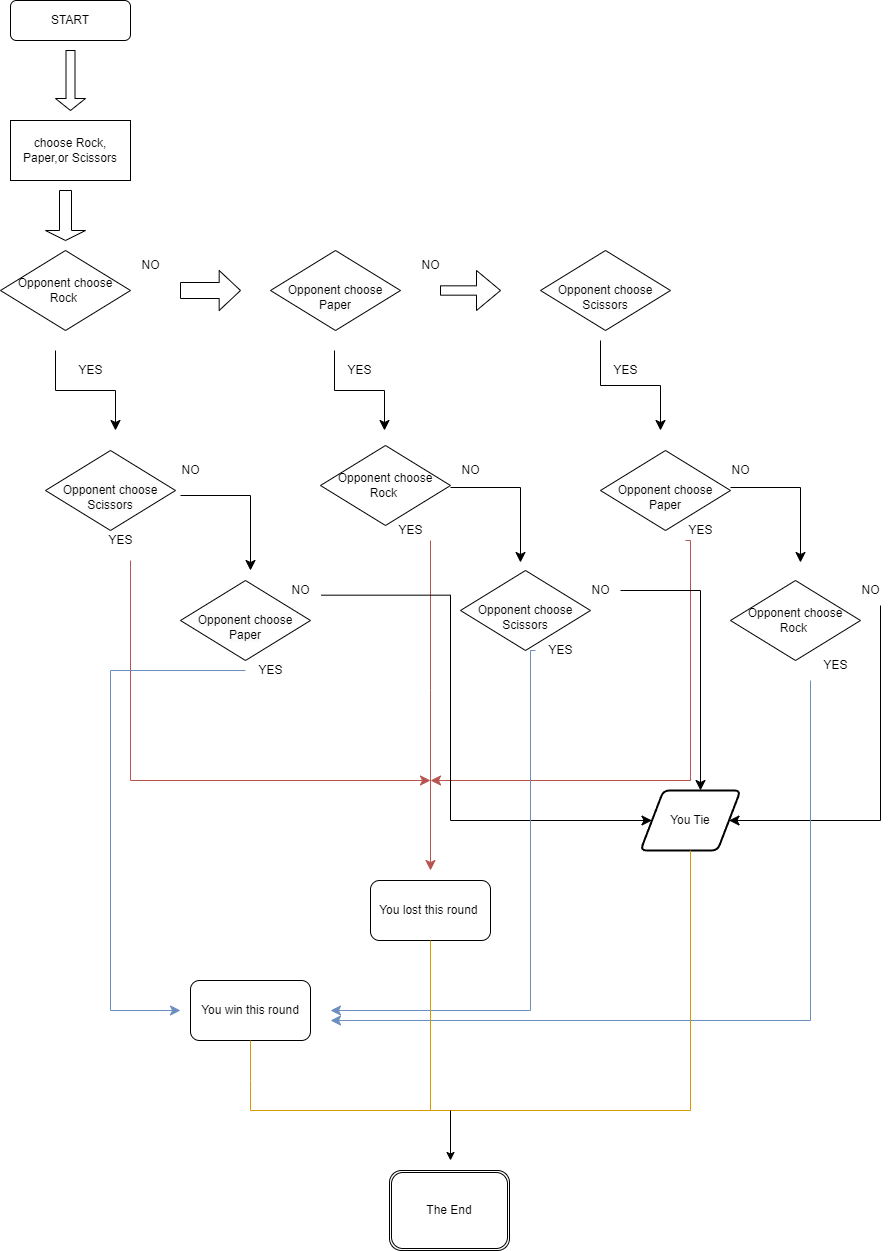

The diagram above was exported from draw.io. Its source (the exported page's mxGraphModel, read from the mxfile embedded in the PNG):
<mxGraphModel dx="794" dy="438" grid="1" gridSize="10" guides="1" tooltips="1" connect="1" arrows="1" fold="1" page="1" pageScale="1" pageWidth="827" pageHeight="1169" math="0" shadow="0">
  <root>
    <mxCell id="WIyWlLk6GJQsqaUBKTNV-0" />
    <mxCell id="WIyWlLk6GJQsqaUBKTNV-1" parent="WIyWlLk6GJQsqaUBKTNV-0" />
    <mxCell id="0IXMwSdptYBpkZnqORYA-0" value="START" style="rounded=1;whiteSpace=wrap;html=1;" parent="WIyWlLk6GJQsqaUBKTNV-1" vertex="1">
      <mxGeometry x="40" y="60" width="120" height="40" as="geometry" />
    </mxCell>
    <mxCell id="0IXMwSdptYBpkZnqORYA-1" value="" style="shape=singleArrow;direction=south;whiteSpace=wrap;html=1;" parent="WIyWlLk6GJQsqaUBKTNV-1" vertex="1">
      <mxGeometry x="85" y="110" width="30" height="60" as="geometry" />
    </mxCell>
    <mxCell id="0IXMwSdptYBpkZnqORYA-2" value="choose Rock, Paper,or Scissors" style="rounded=0;whiteSpace=wrap;html=1;" parent="WIyWlLk6GJQsqaUBKTNV-1" vertex="1">
      <mxGeometry x="40" y="180" width="120" height="60" as="geometry" />
    </mxCell>
    <mxCell id="0IXMwSdptYBpkZnqORYA-3" value="Opponent choose Rock&amp;nbsp;" style="rhombus;whiteSpace=wrap;html=1;" parent="WIyWlLk6GJQsqaUBKTNV-1" vertex="1">
      <mxGeometry x="30" y="310" width="130" height="80" as="geometry" />
    </mxCell>
    <mxCell id="0IXMwSdptYBpkZnqORYA-4" value="&lt;br&gt;&lt;span style=&quot;color: rgb(0, 0, 0); font-family: Helvetica; font-size: 12px; font-style: normal; font-variant-ligatures: normal; font-variant-caps: normal; font-weight: 400; letter-spacing: normal; orphans: 2; text-align: center; text-indent: 0px; text-transform: none; widows: 2; word-spacing: 0px; -webkit-text-stroke-width: 0px; background-color: rgb(251, 251, 251); text-decoration-thickness: initial; text-decoration-style: initial; text-decoration-color: initial; float: none; display: inline !important;&quot;&gt;Opponent choose Paper&lt;/span&gt;&lt;br&gt;" style="rhombus;whiteSpace=wrap;html=1;" parent="WIyWlLk6GJQsqaUBKTNV-1" vertex="1">
      <mxGeometry x="300" y="310" width="130" height="80" as="geometry" />
    </mxCell>
    <mxCell id="0IXMwSdptYBpkZnqORYA-5" value="&lt;br&gt;&lt;br style=&quot;border-color: var(--border-color); color: rgb(0, 0, 0); font-family: Helvetica; font-size: 12px; font-style: normal; font-variant-ligatures: normal; font-variant-caps: normal; font-weight: 400; letter-spacing: normal; orphans: 2; text-align: center; text-indent: 0px; text-transform: none; widows: 2; word-spacing: 0px; -webkit-text-stroke-width: 0px; background-color: rgb(251, 251, 251); text-decoration-thickness: initial; text-decoration-style: initial; text-decoration-color: initial;&quot;&gt;&lt;span style=&quot;border-color: var(--border-color); color: rgb(0, 0, 0); font-family: Helvetica; font-size: 12px; font-style: normal; font-variant-ligatures: normal; font-variant-caps: normal; font-weight: 400; letter-spacing: normal; orphans: 2; text-align: center; text-indent: 0px; text-transform: none; widows: 2; word-spacing: 0px; -webkit-text-stroke-width: 0px; text-decoration-thickness: initial; text-decoration-style: initial; text-decoration-color: initial; background-color: rgb(251, 251, 251); float: none; display: inline !important;&quot;&gt;Opponent choose Scissors&lt;/span&gt;&lt;br style=&quot;border-color: var(--border-color); color: rgb(0, 0, 0); font-family: Helvetica; font-size: 12px; font-style: normal; font-variant-ligatures: normal; font-variant-caps: normal; font-weight: 400; letter-spacing: normal; orphans: 2; text-align: center; text-indent: 0px; text-transform: none; widows: 2; word-spacing: 0px; -webkit-text-stroke-width: 0px; background-color: rgb(251, 251, 251); text-decoration-thickness: initial; text-decoration-style: initial; text-decoration-color: initial;&quot;&gt;&lt;br&gt;" style="rhombus;whiteSpace=wrap;html=1;" parent="WIyWlLk6GJQsqaUBKTNV-1" vertex="1">
      <mxGeometry x="570" y="310" width="130" height="80" as="geometry" />
    </mxCell>
    <mxCell id="0IXMwSdptYBpkZnqORYA-8" value="" style="shape=singleArrow;whiteSpace=wrap;html=1;arrowWidth=0.39999847412109374;arrowSize=0.35555572509765626;" parent="WIyWlLk6GJQsqaUBKTNV-1" vertex="1">
      <mxGeometry x="210" y="330" width="60" height="40" as="geometry" />
    </mxCell>
    <mxCell id="0IXMwSdptYBpkZnqORYA-9" value="NO" style="text;html=1;align=center;verticalAlign=middle;resizable=0;points=[];autosize=1;strokeColor=none;fillColor=none;" parent="WIyWlLk6GJQsqaUBKTNV-1" vertex="1">
      <mxGeometry x="160" y="310" width="40" height="30" as="geometry" />
    </mxCell>
    <mxCell id="0IXMwSdptYBpkZnqORYA-11" value="" style="shape=singleArrow;whiteSpace=wrap;html=1;arrowWidth=0.2333343505859375;arrowSize=0.4;" parent="WIyWlLk6GJQsqaUBKTNV-1" vertex="1">
      <mxGeometry x="470" y="330" width="60" height="40" as="geometry" />
    </mxCell>
    <mxCell id="0IXMwSdptYBpkZnqORYA-13" value="NO" style="text;html=1;align=center;verticalAlign=middle;resizable=0;points=[];autosize=1;strokeColor=none;fillColor=none;" parent="WIyWlLk6GJQsqaUBKTNV-1" vertex="1">
      <mxGeometry x="440" y="310" width="40" height="30" as="geometry" />
    </mxCell>
    <mxCell id="0IXMwSdptYBpkZnqORYA-14" value="" style="shape=singleArrow;direction=south;whiteSpace=wrap;html=1;" parent="WIyWlLk6GJQsqaUBKTNV-1" vertex="1">
      <mxGeometry x="75" y="250" width="40" height="50" as="geometry" />
    </mxCell>
    <mxCell id="0IXMwSdptYBpkZnqORYA-15" value="" style="edgeStyle=elbowEdgeStyle;elbow=vertical;endArrow=classic;html=1;curved=0;rounded=0;endSize=8;startSize=8;" parent="WIyWlLk6GJQsqaUBKTNV-1" edge="1">
      <mxGeometry width="50" height="50" relative="1" as="geometry">
        <mxPoint x="364" y="410" as="sourcePoint" />
        <mxPoint x="414" y="490" as="targetPoint" />
      </mxGeometry>
    </mxCell>
    <mxCell id="0IXMwSdptYBpkZnqORYA-16" value="YES" style="text;html=1;align=center;verticalAlign=middle;resizable=0;points=[];autosize=1;strokeColor=none;fillColor=none;" parent="WIyWlLk6GJQsqaUBKTNV-1" vertex="1">
      <mxGeometry x="95" y="415" width="50" height="30" as="geometry" />
    </mxCell>
    <mxCell id="0IXMwSdptYBpkZnqORYA-17" value="" style="edgeStyle=elbowEdgeStyle;elbow=vertical;endArrow=classic;html=1;curved=0;rounded=0;endSize=8;startSize=8;" parent="WIyWlLk6GJQsqaUBKTNV-1" edge="1">
      <mxGeometry width="50" height="50" relative="1" as="geometry">
        <mxPoint x="85" y="410" as="sourcePoint" />
        <mxPoint x="145" y="490" as="targetPoint" />
      </mxGeometry>
    </mxCell>
    <mxCell id="0IXMwSdptYBpkZnqORYA-18" value="" style="edgeStyle=elbowEdgeStyle;elbow=vertical;endArrow=classic;html=1;curved=0;rounded=0;endSize=8;startSize=8;" parent="WIyWlLk6GJQsqaUBKTNV-1" edge="1">
      <mxGeometry width="50" height="50" relative="1" as="geometry">
        <mxPoint x="630" y="400" as="sourcePoint" />
        <mxPoint x="690" y="490" as="targetPoint" />
      </mxGeometry>
    </mxCell>
    <mxCell id="0IXMwSdptYBpkZnqORYA-19" value="YES" style="text;html=1;align=center;verticalAlign=middle;resizable=0;points=[];autosize=1;strokeColor=none;fillColor=none;" parent="WIyWlLk6GJQsqaUBKTNV-1" vertex="1">
      <mxGeometry x="364" y="415" width="50" height="30" as="geometry" />
    </mxCell>
    <mxCell id="0IXMwSdptYBpkZnqORYA-21" value="YES" style="text;html=1;align=center;verticalAlign=middle;resizable=0;points=[];autosize=1;strokeColor=none;fillColor=none;" parent="WIyWlLk6GJQsqaUBKTNV-1" vertex="1">
      <mxGeometry x="630" y="415" width="50" height="30" as="geometry" />
    </mxCell>
    <mxCell id="0IXMwSdptYBpkZnqORYA-22" value="Opponent choose Rock&amp;nbsp;" style="rhombus;whiteSpace=wrap;html=1;" parent="WIyWlLk6GJQsqaUBKTNV-1" vertex="1">
      <mxGeometry x="350" y="505" width="130" height="80" as="geometry" />
    </mxCell>
    <mxCell id="0IXMwSdptYBpkZnqORYA-23" value="&lt;br&gt;&lt;br style=&quot;border-color: var(--border-color); color: rgb(0, 0, 0); font-family: Helvetica; font-size: 12px; font-style: normal; font-variant-ligatures: normal; font-variant-caps: normal; font-weight: 400; letter-spacing: normal; orphans: 2; text-align: center; text-indent: 0px; text-transform: none; widows: 2; word-spacing: 0px; -webkit-text-stroke-width: 0px; background-color: rgb(251, 251, 251); text-decoration-thickness: initial; text-decoration-style: initial; text-decoration-color: initial;&quot;&gt;&lt;span style=&quot;border-color: var(--border-color); color: rgb(0, 0, 0); font-family: Helvetica; font-size: 12px; font-style: normal; font-variant-ligatures: normal; font-variant-caps: normal; font-weight: 400; letter-spacing: normal; orphans: 2; text-align: center; text-indent: 0px; text-transform: none; widows: 2; word-spacing: 0px; -webkit-text-stroke-width: 0px; text-decoration-thickness: initial; text-decoration-style: initial; text-decoration-color: initial; background-color: rgb(251, 251, 251); float: none; display: inline !important;&quot;&gt;Opponent choose Scissors&lt;/span&gt;&lt;br style=&quot;border-color: var(--border-color); color: rgb(0, 0, 0); font-family: Helvetica; font-size: 12px; font-style: normal; font-variant-ligatures: normal; font-variant-caps: normal; font-weight: 400; letter-spacing: normal; orphans: 2; text-align: center; text-indent: 0px; text-transform: none; widows: 2; word-spacing: 0px; -webkit-text-stroke-width: 0px; background-color: rgb(251, 251, 251); text-decoration-thickness: initial; text-decoration-style: initial; text-decoration-color: initial;&quot;&gt;&lt;br&gt;" style="rhombus;whiteSpace=wrap;html=1;" parent="WIyWlLk6GJQsqaUBKTNV-1" vertex="1">
      <mxGeometry x="75" y="510" width="130" height="80" as="geometry" />
    </mxCell>
    <mxCell id="0IXMwSdptYBpkZnqORYA-24" value="&lt;br&gt;&lt;span style=&quot;color: rgb(0, 0, 0); font-family: Helvetica; font-size: 12px; font-style: normal; font-variant-ligatures: normal; font-variant-caps: normal; font-weight: 400; letter-spacing: normal; orphans: 2; text-align: center; text-indent: 0px; text-transform: none; widows: 2; word-spacing: 0px; -webkit-text-stroke-width: 0px; background-color: rgb(251, 251, 251); text-decoration-thickness: initial; text-decoration-style: initial; text-decoration-color: initial; float: none; display: inline !important;&quot;&gt;Opponent choose Paper&lt;/span&gt;&lt;br&gt;" style="rhombus;whiteSpace=wrap;html=1;" parent="WIyWlLk6GJQsqaUBKTNV-1" vertex="1">
      <mxGeometry x="630" y="510" width="130" height="80" as="geometry" />
    </mxCell>
    <mxCell id="0IXMwSdptYBpkZnqORYA-25" value="" style="edgeStyle=segmentEdgeStyle;endArrow=classic;html=1;curved=0;rounded=0;endSize=8;startSize=8;" parent="WIyWlLk6GJQsqaUBKTNV-1" edge="1">
      <mxGeometry width="50" height="50" relative="1" as="geometry">
        <mxPoint x="210" y="555" as="sourcePoint" />
        <mxPoint x="280" y="630" as="targetPoint" />
      </mxGeometry>
    </mxCell>
    <mxCell id="0IXMwSdptYBpkZnqORYA-26" value="" style="edgeStyle=segmentEdgeStyle;endArrow=classic;html=1;curved=0;rounded=0;endSize=8;startSize=8;" parent="WIyWlLk6GJQsqaUBKTNV-1" edge="1">
      <mxGeometry width="50" height="50" relative="1" as="geometry">
        <mxPoint x="480" y="547" as="sourcePoint" />
        <mxPoint x="550" y="622" as="targetPoint" />
      </mxGeometry>
    </mxCell>
    <mxCell id="0IXMwSdptYBpkZnqORYA-27" value="" style="edgeStyle=segmentEdgeStyle;endArrow=classic;html=1;curved=0;rounded=0;endSize=8;startSize=8;" parent="WIyWlLk6GJQsqaUBKTNV-1" edge="1">
      <mxGeometry width="50" height="50" relative="1" as="geometry">
        <mxPoint x="760" y="547" as="sourcePoint" />
        <mxPoint x="830" y="622" as="targetPoint" />
      </mxGeometry>
    </mxCell>
    <mxCell id="0IXMwSdptYBpkZnqORYA-28" value="NO" style="text;html=1;align=center;verticalAlign=middle;resizable=0;points=[];autosize=1;strokeColor=none;fillColor=none;" parent="WIyWlLk6GJQsqaUBKTNV-1" vertex="1">
      <mxGeometry x="750" y="515" width="40" height="30" as="geometry" />
    </mxCell>
    <mxCell id="0IXMwSdptYBpkZnqORYA-29" value="NO" style="text;html=1;align=center;verticalAlign=middle;resizable=0;points=[];autosize=1;strokeColor=none;fillColor=none;" parent="WIyWlLk6GJQsqaUBKTNV-1" vertex="1">
      <mxGeometry x="480" y="515" width="40" height="30" as="geometry" />
    </mxCell>
    <mxCell id="0IXMwSdptYBpkZnqORYA-30" value="NO" style="text;html=1;align=center;verticalAlign=middle;resizable=0;points=[];autosize=1;strokeColor=none;fillColor=none;" parent="WIyWlLk6GJQsqaUBKTNV-1" vertex="1">
      <mxGeometry x="200" y="515" width="40" height="30" as="geometry" />
    </mxCell>
    <mxCell id="0IXMwSdptYBpkZnqORYA-31" value="&lt;br&gt;&lt;br style=&quot;border-color: var(--border-color); color: rgb(0, 0, 0); font-family: Helvetica; font-size: 12px; font-style: normal; font-variant-ligatures: normal; font-variant-caps: normal; font-weight: 400; letter-spacing: normal; orphans: 2; text-align: center; text-indent: 0px; text-transform: none; widows: 2; word-spacing: 0px; -webkit-text-stroke-width: 0px; background-color: rgb(251, 251, 251); text-decoration-thickness: initial; text-decoration-style: initial; text-decoration-color: initial;&quot;&gt;&lt;span style=&quot;border-color: var(--border-color); color: rgb(0, 0, 0); font-family: Helvetica; font-size: 12px; font-style: normal; font-variant-ligatures: normal; font-variant-caps: normal; font-weight: 400; letter-spacing: normal; orphans: 2; text-align: center; text-indent: 0px; text-transform: none; widows: 2; word-spacing: 0px; -webkit-text-stroke-width: 0px; text-decoration-thickness: initial; text-decoration-style: initial; text-decoration-color: initial; background-color: rgb(251, 251, 251); float: none; display: inline !important;&quot;&gt;Opponent choose Scissors&lt;/span&gt;&lt;br style=&quot;border-color: var(--border-color); color: rgb(0, 0, 0); font-family: Helvetica; font-size: 12px; font-style: normal; font-variant-ligatures: normal; font-variant-caps: normal; font-weight: 400; letter-spacing: normal; orphans: 2; text-align: center; text-indent: 0px; text-transform: none; widows: 2; word-spacing: 0px; -webkit-text-stroke-width: 0px; background-color: rgb(251, 251, 251); text-decoration-thickness: initial; text-decoration-style: initial; text-decoration-color: initial;&quot;&gt;&lt;br&gt;" style="rhombus;whiteSpace=wrap;html=1;" parent="WIyWlLk6GJQsqaUBKTNV-1" vertex="1">
      <mxGeometry x="490" y="630" width="130" height="80" as="geometry" />
    </mxCell>
    <mxCell id="0IXMwSdptYBpkZnqORYA-32" value="Opponent choose Rock&amp;nbsp;" style="rhombus;whiteSpace=wrap;html=1;" parent="WIyWlLk6GJQsqaUBKTNV-1" vertex="1">
      <mxGeometry x="760" y="640" width="130" height="80" as="geometry" />
    </mxCell>
    <mxCell id="0IXMwSdptYBpkZnqORYA-33" value="&lt;br&gt;&lt;span style=&quot;color: rgb(0, 0, 0); font-family: Helvetica; font-size: 12px; font-style: normal; font-variant-ligatures: normal; font-variant-caps: normal; font-weight: 400; letter-spacing: normal; orphans: 2; text-align: center; text-indent: 0px; text-transform: none; widows: 2; word-spacing: 0px; -webkit-text-stroke-width: 0px; background-color: rgb(251, 251, 251); text-decoration-thickness: initial; text-decoration-style: initial; text-decoration-color: initial; float: none; display: inline !important;&quot;&gt;Opponent choose Paper&lt;/span&gt;&lt;br&gt;" style="rhombus;whiteSpace=wrap;html=1;" parent="WIyWlLk6GJQsqaUBKTNV-1" vertex="1">
      <mxGeometry x="210" y="640" width="130" height="80" as="geometry" />
    </mxCell>
    <mxCell id="0IXMwSdptYBpkZnqORYA-34" value="YES" style="text;html=1;align=center;verticalAlign=middle;resizable=0;points=[];autosize=1;strokeColor=none;fillColor=none;" parent="WIyWlLk6GJQsqaUBKTNV-1" vertex="1">
      <mxGeometry x="125" y="585" width="50" height="30" as="geometry" />
    </mxCell>
    <mxCell id="0IXMwSdptYBpkZnqORYA-35" value="YES" style="text;html=1;align=center;verticalAlign=middle;resizable=0;points=[];autosize=1;strokeColor=none;fillColor=none;" parent="WIyWlLk6GJQsqaUBKTNV-1" vertex="1">
      <mxGeometry x="415" y="575" width="50" height="30" as="geometry" />
    </mxCell>
    <mxCell id="0IXMwSdptYBpkZnqORYA-36" value="YES" style="text;html=1;align=center;verticalAlign=middle;resizable=0;points=[];autosize=1;strokeColor=none;fillColor=none;" parent="WIyWlLk6GJQsqaUBKTNV-1" vertex="1">
      <mxGeometry x="705" y="575" width="50" height="30" as="geometry" />
    </mxCell>
    <mxCell id="0IXMwSdptYBpkZnqORYA-50" value="" style="edgeStyle=elbowEdgeStyle;elbow=horizontal;endArrow=classic;html=1;curved=0;rounded=0;endSize=8;startSize=8;fillColor=#f8cecc;strokeColor=#b85450;" parent="WIyWlLk6GJQsqaUBKTNV-1" edge="1">
      <mxGeometry width="50" height="50" relative="1" as="geometry">
        <mxPoint x="160" y="620" as="sourcePoint" />
        <mxPoint x="460" y="840" as="targetPoint" />
        <Array as="points">
          <mxPoint x="160" y="730" />
        </Array>
      </mxGeometry>
    </mxCell>
    <mxCell id="0IXMwSdptYBpkZnqORYA-51" value="" style="edgeStyle=elbowEdgeStyle;elbow=horizontal;endArrow=classic;html=1;curved=0;rounded=0;endSize=8;startSize=8;fillColor=#f8cecc;strokeColor=#b85450;" parent="WIyWlLk6GJQsqaUBKTNV-1" edge="1">
      <mxGeometry width="50" height="50" relative="1" as="geometry">
        <mxPoint x="715" y="600" as="sourcePoint" />
        <mxPoint x="460" y="840" as="targetPoint" />
        <Array as="points">
          <mxPoint x="720" y="720" />
        </Array>
      </mxGeometry>
    </mxCell>
    <mxCell id="0IXMwSdptYBpkZnqORYA-52" value="" style="edgeStyle=elbowEdgeStyle;elbow=horizontal;endArrow=classic;html=1;curved=0;rounded=0;endSize=8;startSize=8;fillColor=#f8cecc;strokeColor=#b85450;" parent="WIyWlLk6GJQsqaUBKTNV-1" edge="1">
      <mxGeometry width="50" height="50" relative="1" as="geometry">
        <mxPoint x="460" y="600" as="sourcePoint" />
        <mxPoint x="460" y="930" as="targetPoint" />
        <Array as="points">
          <mxPoint x="460" y="750" />
        </Array>
      </mxGeometry>
    </mxCell>
    <mxCell id="0IXMwSdptYBpkZnqORYA-53" value="You lost this round&amp;nbsp;" style="rounded=1;whiteSpace=wrap;html=1;" parent="WIyWlLk6GJQsqaUBKTNV-1" vertex="1">
      <mxGeometry x="400" y="940" width="120" height="60" as="geometry" />
    </mxCell>
    <mxCell id="0IXMwSdptYBpkZnqORYA-54" value="YES" style="text;html=1;align=center;verticalAlign=middle;resizable=0;points=[];autosize=1;strokeColor=none;fillColor=none;" parent="WIyWlLk6GJQsqaUBKTNV-1" vertex="1">
      <mxGeometry x="275" y="715" width="50" height="30" as="geometry" />
    </mxCell>
    <mxCell id="0IXMwSdptYBpkZnqORYA-55" value="YES" style="text;html=1;align=center;verticalAlign=middle;resizable=0;points=[];autosize=1;strokeColor=none;fillColor=none;" parent="WIyWlLk6GJQsqaUBKTNV-1" vertex="1">
      <mxGeometry x="565" y="695" width="50" height="30" as="geometry" />
    </mxCell>
    <mxCell id="0IXMwSdptYBpkZnqORYA-56" value="YES" style="text;html=1;align=center;verticalAlign=middle;resizable=0;points=[];autosize=1;strokeColor=none;fillColor=none;" parent="WIyWlLk6GJQsqaUBKTNV-1" vertex="1">
      <mxGeometry x="840" y="710" width="50" height="30" as="geometry" />
    </mxCell>
    <mxCell id="0IXMwSdptYBpkZnqORYA-57" value="NO" style="text;html=1;align=center;verticalAlign=middle;resizable=0;points=[];autosize=1;strokeColor=none;fillColor=none;" parent="WIyWlLk6GJQsqaUBKTNV-1" vertex="1">
      <mxGeometry x="610" y="635" width="40" height="30" as="geometry" />
    </mxCell>
    <mxCell id="0IXMwSdptYBpkZnqORYA-58" value="NO" style="text;html=1;align=center;verticalAlign=middle;resizable=0;points=[];autosize=1;strokeColor=none;fillColor=none;" parent="WIyWlLk6GJQsqaUBKTNV-1" vertex="1">
      <mxGeometry x="310" y="635" width="40" height="30" as="geometry" />
    </mxCell>
    <mxCell id="0IXMwSdptYBpkZnqORYA-59" value="NO" style="text;html=1;align=center;verticalAlign=middle;resizable=0;points=[];autosize=1;strokeColor=none;fillColor=none;" parent="WIyWlLk6GJQsqaUBKTNV-1" vertex="1">
      <mxGeometry x="880" y="635" width="40" height="30" as="geometry" />
    </mxCell>
    <mxCell id="0IXMwSdptYBpkZnqORYA-60" value="" style="edgeStyle=elbowEdgeStyle;elbow=horizontal;endArrow=classic;html=1;curved=0;rounded=0;endSize=8;startSize=8;exitX=1.017;exitY=0.656;exitDx=0;exitDy=0;exitPerimeter=0;" parent="WIyWlLk6GJQsqaUBKTNV-1" source="0IXMwSdptYBpkZnqORYA-58" target="0IXMwSdptYBpkZnqORYA-63" edge="1">
      <mxGeometry width="50" height="50" relative="1" as="geometry">
        <mxPoint x="480" y="860" as="sourcePoint" />
        <mxPoint x="640" y="880" as="targetPoint" />
        <Array as="points">
          <mxPoint x="480" y="880" />
          <mxPoint x="490" y="880" />
        </Array>
      </mxGeometry>
    </mxCell>
    <mxCell id="0IXMwSdptYBpkZnqORYA-61" value="" style="edgeStyle=elbowEdgeStyle;elbow=horizontal;endArrow=classic;html=1;curved=0;rounded=0;endSize=8;startSize=8;entryX=1;entryY=0.5;entryDx=0;entryDy=0;" parent="WIyWlLk6GJQsqaUBKTNV-1" source="0IXMwSdptYBpkZnqORYA-59" target="0IXMwSdptYBpkZnqORYA-63" edge="1">
      <mxGeometry width="50" height="50" relative="1" as="geometry">
        <mxPoint x="361" y="665" as="sourcePoint" />
        <mxPoint x="800" y="880" as="targetPoint" />
        <Array as="points">
          <mxPoint x="910" y="860" />
          <mxPoint x="500" y="890" />
        </Array>
      </mxGeometry>
    </mxCell>
    <mxCell id="0IXMwSdptYBpkZnqORYA-62" value="" style="edgeStyle=elbowEdgeStyle;elbow=horizontal;endArrow=classic;html=1;curved=0;rounded=0;endSize=8;startSize=8;" parent="WIyWlLk6GJQsqaUBKTNV-1" source="0IXMwSdptYBpkZnqORYA-57" edge="1">
      <mxGeometry width="50" height="50" relative="1" as="geometry">
        <mxPoint x="371" y="675" as="sourcePoint" />
        <mxPoint x="730" y="850" as="targetPoint" />
        <Array as="points">
          <mxPoint x="730" y="740" />
          <mxPoint x="510" y="900" />
        </Array>
      </mxGeometry>
    </mxCell>
    <mxCell id="0IXMwSdptYBpkZnqORYA-63" value="You Tie" style="shape=parallelogram;html=1;strokeWidth=2;perimeter=parallelogramPerimeter;whiteSpace=wrap;rounded=1;arcSize=12;size=0.23;" parent="WIyWlLk6GJQsqaUBKTNV-1" vertex="1">
      <mxGeometry x="670" y="850" width="100" height="60" as="geometry" />
    </mxCell>
    <mxCell id="0IXMwSdptYBpkZnqORYA-64" value="" style="edgeStyle=elbowEdgeStyle;elbow=horizontal;endArrow=classic;html=1;curved=0;rounded=0;endSize=8;startSize=8;fillColor=#dae8fc;strokeColor=#6c8ebf;" parent="WIyWlLk6GJQsqaUBKTNV-1" source="0IXMwSdptYBpkZnqORYA-54" edge="1">
      <mxGeometry width="50" height="50" relative="1" as="geometry">
        <mxPoint x="381" y="685" as="sourcePoint" />
        <mxPoint x="210" y="1070" as="targetPoint" />
        <Array as="points">
          <mxPoint x="140" y="1030" />
          <mxPoint x="230" y="1030" />
          <mxPoint x="520" y="910" />
        </Array>
      </mxGeometry>
    </mxCell>
    <mxCell id="0IXMwSdptYBpkZnqORYA-65" value="" style="edgeStyle=elbowEdgeStyle;elbow=horizontal;endArrow=classic;html=1;curved=0;rounded=0;endSize=8;startSize=8;fillColor=#dae8fc;strokeColor=#6c8ebf;" parent="WIyWlLk6GJQsqaUBKTNV-1" source="0IXMwSdptYBpkZnqORYA-55" edge="1">
      <mxGeometry width="50" height="50" relative="1" as="geometry">
        <mxPoint x="391" y="695" as="sourcePoint" />
        <mxPoint x="360" y="1070" as="targetPoint" />
        <Array as="points">
          <mxPoint x="560" y="900" />
          <mxPoint x="600" y="830" />
          <mxPoint x="530" y="920" />
        </Array>
      </mxGeometry>
    </mxCell>
    <mxCell id="0IXMwSdptYBpkZnqORYA-66" value="" style="edgeStyle=elbowEdgeStyle;elbow=horizontal;endArrow=classic;html=1;curved=0;rounded=0;endSize=8;startSize=8;fillColor=#dae8fc;strokeColor=#6c8ebf;" parent="WIyWlLk6GJQsqaUBKTNV-1" source="0IXMwSdptYBpkZnqORYA-56" edge="1">
      <mxGeometry width="50" height="50" relative="1" as="geometry">
        <mxPoint x="401" y="705" as="sourcePoint" />
        <mxPoint x="360" y="1080" as="targetPoint" />
        <Array as="points">
          <mxPoint x="840" y="860" />
          <mxPoint x="540" y="930" />
        </Array>
      </mxGeometry>
    </mxCell>
    <mxCell id="0IXMwSdptYBpkZnqORYA-68" value="You win this round" style="rounded=1;whiteSpace=wrap;html=1;" parent="WIyWlLk6GJQsqaUBKTNV-1" vertex="1">
      <mxGeometry x="220" y="1040" width="120" height="60" as="geometry" />
    </mxCell>
    <mxCell id="0IXMwSdptYBpkZnqORYA-69" value="" style="endArrow=none;html=1;rounded=0;fillColor=#ffe6cc;strokeColor=#d79b00;" parent="WIyWlLk6GJQsqaUBKTNV-1" source="0IXMwSdptYBpkZnqORYA-68" edge="1">
      <mxGeometry width="50" height="50" relative="1" as="geometry">
        <mxPoint x="480" y="1010" as="sourcePoint" />
        <mxPoint x="720" y="1170" as="targetPoint" />
        <Array as="points">
          <mxPoint x="280" y="1140" />
          <mxPoint x="280" y="1170" />
          <mxPoint x="480" y="1170" />
        </Array>
      </mxGeometry>
    </mxCell>
    <mxCell id="0IXMwSdptYBpkZnqORYA-70" value="" style="endArrow=none;html=1;rounded=0;fillColor=#ffe6cc;strokeColor=#d79b00;" parent="WIyWlLk6GJQsqaUBKTNV-1" target="0IXMwSdptYBpkZnqORYA-63" edge="1">
      <mxGeometry width="50" height="50" relative="1" as="geometry">
        <mxPoint x="720" y="1170" as="sourcePoint" />
        <mxPoint x="530" y="960" as="targetPoint" />
      </mxGeometry>
    </mxCell>
    <mxCell id="0IXMwSdptYBpkZnqORYA-71" value="" style="endArrow=none;html=1;rounded=0;fillColor=#ffe6cc;strokeColor=#d79b00;" parent="WIyWlLk6GJQsqaUBKTNV-1" target="0IXMwSdptYBpkZnqORYA-53" edge="1">
      <mxGeometry width="50" height="50" relative="1" as="geometry">
        <mxPoint x="460" y="1170" as="sourcePoint" />
        <mxPoint x="510" y="1110" as="targetPoint" />
      </mxGeometry>
    </mxCell>
    <mxCell id="0IXMwSdptYBpkZnqORYA-72" value="" style="endArrow=classic;html=1;rounded=0;" parent="WIyWlLk6GJQsqaUBKTNV-1" edge="1">
      <mxGeometry width="50" height="50" relative="1" as="geometry">
        <mxPoint x="480" y="1170" as="sourcePoint" />
        <mxPoint x="480" y="1220" as="targetPoint" />
      </mxGeometry>
    </mxCell>
    <mxCell id="0IXMwSdptYBpkZnqORYA-73" value="The End" style="shape=ext;double=1;rounded=1;whiteSpace=wrap;html=1;" parent="WIyWlLk6GJQsqaUBKTNV-1" vertex="1">
      <mxGeometry x="419" y="1230" width="120" height="80" as="geometry" />
    </mxCell>
  </root>
</mxGraphModel>